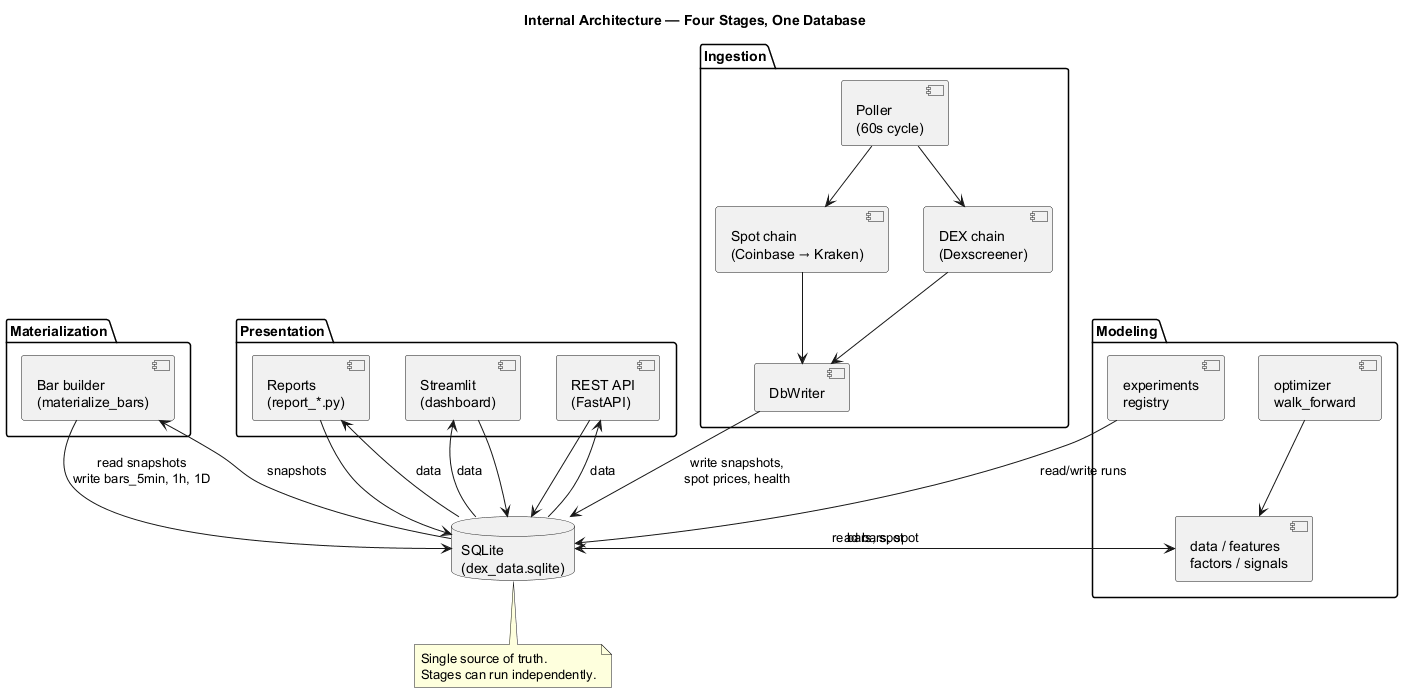

The diagram above was rendered by PlantUML. Its source (embedded in the PNG):
@startuml architecture_internal
title Internal Architecture — Four Stages, One Database

database "SQLite\n(dex_data.sqlite)" as DB

package "Ingestion" {
  component "Poller\n(60s cycle)" as Poller
  component "Spot chain\n(Coinbase → Kraken)" as SpotChain
  component "DEX chain\n(Dexscreener)" as DexChain
  component "DbWriter" as DbWriter
  Poller --> SpotChain
  Poller --> DexChain
  SpotChain --> DbWriter
  DexChain --> DbWriter
  DbWriter --> DB : write snapshots,\nspot prices, health
}

package "Materialization" {
  component "Bar builder\n(materialize_bars)" as BarBuilder
  BarBuilder --> DB : read snapshots\nwrite bars_5min, 1h, 1D
}

package "Modeling" {
  component "data / features\nfactors / signals" as Model
  component "optimizer\nwalk_forward" as Opt
  component "experiments\nregistry" as Exp
  Model --> DB : read bars, spot
  Opt --> Model
  Exp --> DB : read/write runs
}

package "Presentation" {
  component "Reports\n(report_*.py)" as Reports
  component "Streamlit\n(dashboard)" as UI
  component "REST API\n(FastAPI)" as API
  Reports --> DB
  UI --> DB
  API --> DB
}

DB --> BarBuilder : snapshots
DB --> Model : bars, spot
DB --> Reports : data
DB --> UI : data
DB --> API : data

note bottom of DB
  Single source of truth.
  Stages can run independently.
end note

@enduml